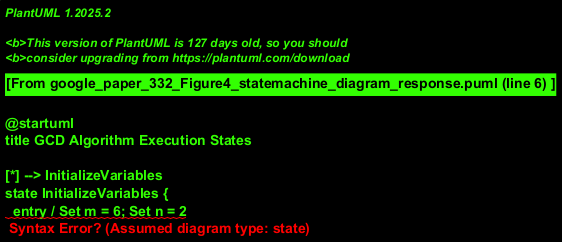

The diagram above was rendered by PlantUML. Its source (embedded in the PNG):
@startuml
title GCD Algorithm Execution States

[*] --> InitializeVariables
state InitializeVariables {
  entry / Set m = 6; Set n = 2
  note right: Initial values from the image.
}
InitializeVariables --> CalculateInitialRemainder : VariablesInitialized

state CalculateInitialRemainder {
  entry / r = m % n
  note right: For m=6, n=2, r becomes 0.
}
CalculateInitialRemainder --> CheckRemainderCondition : RemainderCalculated

state CheckRemainderCondition
note left of CheckRemainderCondition
  This state evaluates the loop condition.
  If r is 0, GCD is found (n).
  Otherwise, the algorithm iterates.
end note

CheckRemainderCondition --> UpdateAndRecalculate : [r != 0]
CheckRemainderCondition --> PrintResult : [r == 0]

state UpdateAndRecalculate {
  entry / m = n
  entry / n = r
  entry / r = m % n
  note bottom
    This state represents one iteration of the Euclidean algorithm's loop.
    This state is not entered for the initial values (m=6, n=2)
    because 'r' is 0 immediately after the first calculation.
  endnote
}
UpdateAndRecalculate --> CheckRemainderCondition : IterationComplete

state PrintResult {
  entry / print "Greatest common divisor is:"
  entry / print n
  note bottom: For m=6, n=2, this prints n=2.
}
PrintResult --> [*] : AlgorithmFinished

@enduml